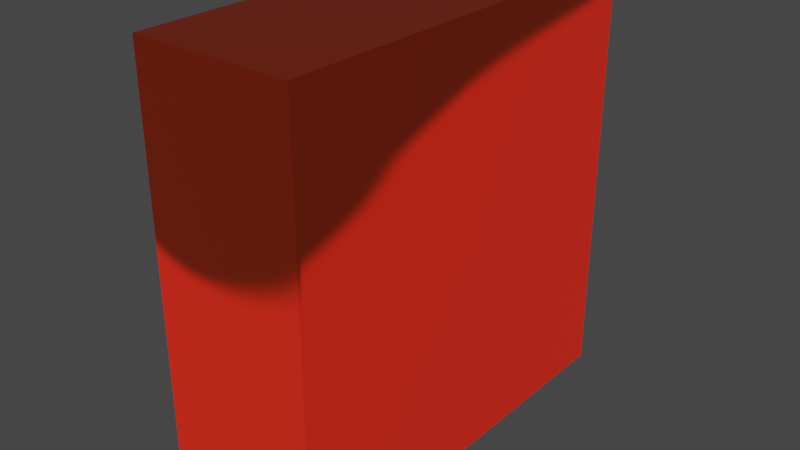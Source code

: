 # Source: ChocoCookie.blend  (saved by Blender 2.83.19; exported with 4.5.12 LTS)
import bpy
from mathutils import Matrix  # noqa: F401  (used for matrix-valued properties, if any)

bpy.ops.wm.read_factory_settings(use_empty=True)
scene = bpy.context.scene
scene.name = 'Scene'

# ---- collections
col_collection = bpy.data.collections.new('Collection'); scene.collection.children.link(col_collection)

# ---- images (referenced by path relative to the original .blend; pixels are not part of the script)
import os
ASSET_DIR = os.environ.get("B2B_ASSET_DIR", "")  # directory of the original .blend (textures are referenced by path, not embedded)
HERE = os.path.dirname(os.path.abspath(__file__))  # packed textures are extracted next to this script under _unpacked/

def load_image(name, relpath, width, height, colorspace="sRGB"):
    """Load a texture the original file referenced (path relative to the .blend, or extracted next to this script)."""
    p = next((c for c in (os.path.join(HERE, relpath), os.path.join(ASSET_DIR, relpath)) if relpath and os.path.exists(c)), "")
    if p:
        img = bpy.data.images.load(p, check_existing=True)
        img.name = name
    else:  # same state as the original file: an image datablock whose file is absent (Cycles renders it pink)
        img = bpy.data.images.new(name, width, height)
        img.source = "FILE"
        img.filepath = "//" + (relpath or name)
    img.colorspace_settings.name = colorspace
    return img
img_chococookie = load_image('ChocoCookie', '_unpacked/ChocoCookie.a356ab77.png', 1024, 1024, 'sRGB')

# ---- materials (node trees are filled in below, after node groups)
mat_material = bpy.data.materials.new('Material')
mat_material.alpha_threshold = 0.0
mat_material.use_transparent_shadow = False
mat_material.line_color = (0.0, 0.0, 0.0, 1.0)

# ---- material node trees
mat_material.use_nodes = True; mat_material.node_tree.nodes.clear()
_N = mat_material.node_tree.nodes; _L = mat_material.node_tree.links
n0 = _N.new('ShaderNodeOutputMaterial'); n0.name = 'Material Output'; n0.location = (300, 300)
n1 = _N.new('ShaderNodeBsdfPrincipled'); n1.name = 'Principled BSDF'; n1.location = (10, 300)
n1.distribution = 'GGX'
n1.subsurface_method = 'BURLEY'
n1.inputs[2].default_value = 0.4
n1.inputs[3].default_value = 1.45
n1.inputs[27].default_value = (0.0, 0.0, 0.0, 1.0)
n1.inputs[28].default_value = 1.0
n2 = _N.new('ShaderNodeTexImage'); n2.name = 'Image Texture'; n2.location = (-344, 174)
n2.image = img_chococookie
_L.new(n1.outputs[0], n0.inputs[0])
_L.new(n2.outputs[0], n1.inputs[0])
n0.is_active_output = True

# ---- world
world_world = bpy.data.worlds.new('World'); scene.world = world_world
world_world.use_nodes = True; world_world.node_tree.nodes.clear()
_N = world_world.node_tree.nodes; _L = world_world.node_tree.links
n0 = _N.new('ShaderNodeOutputWorld'); n0.name = 'World Output'; n0.location = (300, 300)
n1 = _N.new('ShaderNodeBackground'); n1.name = 'Background'; n1.location = (10, 300)
n1.inputs[0].default_value = (0.05088, 0.05088, 0.05088, 1.0)
_L.new(n1.outputs[0], n0.inputs[0])
n0.is_active_output = True
world_world.color = (0.05088, 0.05088, 0.05088)
world_world.use_sun_shadow = False
world_world.sun_shadow_jitter_overblur = 0.0

# ---- meshes
me_cube = bpy.data.meshes.new('Cube')
me_cube.from_pydata([(1.0, 1.0, 1.0), (1.0, 1.0, -1.0), (1.0, -1.0, 1.0), (1.0, -1.0, -1.0), (-1.0, 1.0, 1.0), (-1.0, 1.0, -1.0), (-1.0, -1.0, 1.0), (-1.0, -1.0, -1.0)], [], [(0, 4, 6, 2), (3, 2, 6, 7), (7, 6, 4, 5), (5, 1, 3, 7), (1, 0, 2, 3), (5, 4, 0, 1)])
_uv = me_cube.uv_layers.new(name='UVMap')
_uv.uv.foreach_set('vector', [0.625, 0.5, 0.875, 0.5, 0.875, 0.75, 0.625, 0.75, 0.375, 0.75, 0.625, 0.75, 0.625, 1.0, 0.375, 1.0, 0.375, 0.0, 0.625, 0.0, 0.625, 0.25, 0.375, 0.25, 0.125, 0.5, 0.375, 0.5, 0.375, 0.75, 0.125, 0.75, 0.375, 0.5, 0.625, 0.5, 0.625, 0.75, 0.375, 0.75, 0.375, 0.25, 0.625, 0.25, 0.625, 0.5, 0.375, 0.5])
me_cube.materials.append(mat_material)
me_cube.use_remesh_preserve_volume = False
me_cube.use_remesh_preserve_attributes = False
me_cube.use_mirror_vertex_groups = False
me_cube.update()

# ---- objects
ob_cube = bpy.data.objects.new('Cube', me_cube)

# ---- transforms, parenting, visibility, modifiers, constraints
ob_cube.location = (0.0, 0.0, 0.8155)
ob_cube.scale = (0.2845, 0.7448, 0.7611)
ob_cube.lock_rotations_4d = False
ob_cube.empty_display_type = 'ARROWS'
ob_cube.lineart.crease_threshold = 0.0

# ---- collection membership
col_collection.objects.link(ob_cube)

# ---- scene / render settings (as saved in the file)
scene.frame_start = 1; scene.frame_end = 250; scene.frame_set(1)
scene.render.engine = 'BLENDER_EEVEE_NEXT'
scene.cycles.use_denoising = False
scene.cycles.samples = 128
scene.cycles.sampling_pattern = 'TABULATED_SOBOL'
scene.cycles.use_adaptive_sampling = False
scene.cycles.use_light_tree = False
scene.view_settings.view_transform = 'Filmic'
bpy.context.view_layer.update()

# ---- added for rendering (the .blend has no active camera and no usable light): camera, sun
cam_auto = bpy.data.cameras.new('AutoCamera')
cam_auto.lens = 50.0
cam_auto.sensor_width = 36.0
cam_auto.clip_end = 1000.0
ob_auto_camera = bpy.data.objects.new('AutoCamera', cam_auto)
scene.collection.objects.link(ob_auto_camera)
ob_auto_camera.location = (2.03974, -2.44769, 2.44728)
ob_auto_camera.rotation_euler = (1.09748, -7.21219e-08, 0.694738)
scene.camera = ob_auto_camera
light_auto_sun = bpy.data.lights.new('AutoSun', 'SUN')
light_auto_sun.energy = 3.0
light_auto_sun.angle = 0.0523599
ob_auto_sun = bpy.data.objects.new('AutoSun', light_auto_sun)
scene.collection.objects.link(ob_auto_sun)
ob_auto_sun.rotation_euler = (0.872665, 0.174533, 0.523599)
bpy.context.view_layer.update()
